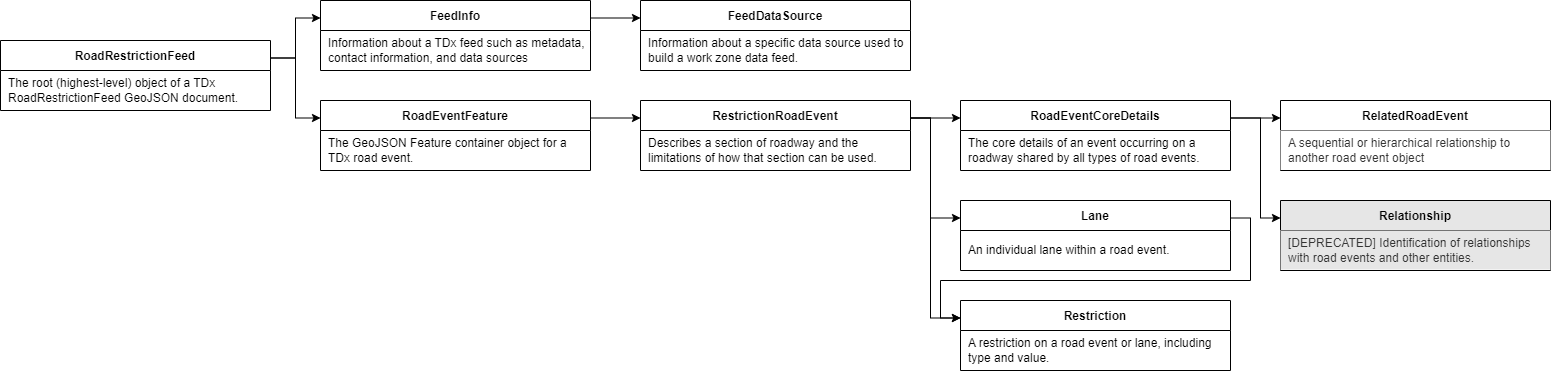

The diagram above was exported from draw.io. Its source (the exported page's mxGraphModel, read from the mxfile embedded in the PNG):
<mxGraphModel dx="832" dy="874" grid="1" gridSize="10" guides="0" tooltips="1" connect="1" arrows="1" fold="1" page="1" pageScale="1" pageWidth="1100" pageHeight="850" math="0" shadow="0" extFonts="Permanent Marker^https://fonts.googleapis.com/css?family=Permanent+Marker">
  <root>
    <mxCell id="0" />
    <mxCell id="1" parent="0" />
    <mxCell id="k0RqxaRmuKo-K8MDaf9T-9" style="edgeStyle=orthogonalEdgeStyle;rounded=0;orthogonalLoop=1;jettySize=auto;html=1;exitX=1;exitY=0.25;exitDx=0;exitDy=0;entryX=0;entryY=0.25;entryDx=0;entryDy=0;" parent="1" target="C-vyLk0tnHw3VtMMgP7b-23" edge="1">
      <mxGeometry relative="1" as="geometry">
        <mxPoint x="340" y="147.5" as="sourcePoint" />
      </mxGeometry>
    </mxCell>
    <mxCell id="k0RqxaRmuKo-K8MDaf9T-10" style="edgeStyle=orthogonalEdgeStyle;rounded=0;orthogonalLoop=1;jettySize=auto;html=1;exitX=1;exitY=0.5;exitDx=0;exitDy=0;entryX=-0.003;entryY=0.158;entryDx=0;entryDy=0;entryPerimeter=0;" parent="1" target="BHbQhKfwGy02K6a1aAIS-3" edge="1">
      <mxGeometry relative="1" as="geometry" />
    </mxCell>
    <mxCell id="C-vyLk0tnHw3VtMMgP7b-23" value="FeedInfo" style="shape=table;startSize=30;container=1;collapsible=1;childLayout=tableLayout;fixedRows=1;rowLines=0;fontStyle=1;align=center;resizeLast=1;" parent="1" vertex="1">
      <mxGeometry x="390" y="90" width="270" height="70" as="geometry" />
    </mxCell>
    <mxCell id="C-vyLk0tnHw3VtMMgP7b-27" value="" style="shape=partialRectangle;collapsible=0;dropTarget=0;pointerEvents=0;fillColor=none;points=[[0,0.5],[1,0.5]];portConstraint=eastwest;top=0;left=0;right=0;bottom=0;" parent="C-vyLk0tnHw3VtMMgP7b-23" vertex="1">
      <mxGeometry y="30" width="270" height="40" as="geometry" />
    </mxCell>
    <mxCell id="C-vyLk0tnHw3VtMMgP7b-29" value="Information about a TDx feed such as metadata, contact information, and data sources" style="shape=partialRectangle;overflow=hidden;connectable=0;fillColor=none;top=0;left=0;bottom=0;right=0;align=left;spacingLeft=6;fontStyle=0;whiteSpace=wrap;" parent="C-vyLk0tnHw3VtMMgP7b-27" vertex="1">
      <mxGeometry width="270" height="40" as="geometry">
        <mxRectangle width="270" height="40" as="alternateBounds" />
      </mxGeometry>
    </mxCell>
    <mxCell id="BHbQhKfwGy02K6a1aAIS-3" value="RoadEventFeature" style="shape=table;startSize=30;container=1;collapsible=1;childLayout=tableLayout;fixedRows=1;rowLines=0;fontStyle=1;align=center;resizeLast=1;" parent="1" vertex="1">
      <mxGeometry x="390" y="190" width="270" height="70" as="geometry" />
    </mxCell>
    <mxCell id="BHbQhKfwGy02K6a1aAIS-4" value="" style="shape=partialRectangle;collapsible=0;dropTarget=0;pointerEvents=0;fillColor=none;points=[[0,0.5],[1,0.5]];portConstraint=eastwest;top=0;left=0;right=0;bottom=0;" parent="BHbQhKfwGy02K6a1aAIS-3" vertex="1">
      <mxGeometry y="30" width="270" height="39" as="geometry" />
    </mxCell>
    <mxCell id="BHbQhKfwGy02K6a1aAIS-6" value="The GeoJSON Feature container object for a TDx road event." style="shape=partialRectangle;overflow=hidden;connectable=0;top=0;left=0;bottom=0;right=0;align=left;spacingLeft=6;fontStyle=0;strokeColor=#d6b656;fillColor=none;whiteSpace=wrap;" parent="BHbQhKfwGy02K6a1aAIS-4" vertex="1">
      <mxGeometry width="270" height="39" as="geometry">
        <mxRectangle width="270" height="39" as="alternateBounds" />
      </mxGeometry>
    </mxCell>
    <mxCell id="qHT-F6r8HrtqaLLa95We-6" value="FeedDataSource" style="shape=table;startSize=30;container=1;collapsible=1;childLayout=tableLayout;fixedRows=1;rowLines=0;fontStyle=1;align=center;resizeLast=1;" parent="1" vertex="1">
      <mxGeometry x="710" y="90" width="270" height="70" as="geometry" />
    </mxCell>
    <mxCell id="qHT-F6r8HrtqaLLa95We-7" value="" style="shape=partialRectangle;collapsible=0;dropTarget=0;pointerEvents=0;fillColor=none;points=[[0,0.5],[1,0.5]];portConstraint=eastwest;top=0;left=0;right=0;bottom=0;" parent="qHT-F6r8HrtqaLLa95We-6" vertex="1">
      <mxGeometry y="30" width="270" height="39" as="geometry" />
    </mxCell>
    <mxCell id="qHT-F6r8HrtqaLLa95We-9" value="Information about a specific data source used to build a work zone data feed." style="shape=partialRectangle;overflow=hidden;connectable=0;top=0;left=0;bottom=0;right=0;align=left;spacingLeft=6;fontStyle=0;strokeColor=#d6b656;fillColor=none;whiteSpace=wrap;" parent="qHT-F6r8HrtqaLLa95We-7" vertex="1">
      <mxGeometry width="270" height="39" as="geometry">
        <mxRectangle width="270" height="39" as="alternateBounds" />
      </mxGeometry>
    </mxCell>
    <mxCell id="qHT-F6r8HrtqaLLa95We-10" value="RestrictionRoadEvent" style="shape=table;startSize=30;container=1;collapsible=1;childLayout=tableLayout;fixedRows=1;rowLines=0;fontStyle=1;align=center;resizeLast=1;" parent="1" vertex="1">
      <mxGeometry x="710" y="190" width="270" height="70" as="geometry" />
    </mxCell>
    <mxCell id="qHT-F6r8HrtqaLLa95We-11" value="" style="shape=partialRectangle;collapsible=0;dropTarget=0;pointerEvents=0;fillColor=none;points=[[0,0.5],[1,0.5]];portConstraint=eastwest;top=0;left=0;right=0;bottom=0;" parent="qHT-F6r8HrtqaLLa95We-10" vertex="1">
      <mxGeometry y="30" width="270" height="39" as="geometry" />
    </mxCell>
    <mxCell id="qHT-F6r8HrtqaLLa95We-13" value="Describes a section of roadway and the limitations of how that section can be used." style="shape=partialRectangle;overflow=hidden;connectable=0;top=0;left=0;bottom=0;right=0;align=left;spacingLeft=6;fontStyle=0;strokeColor=#d6b656;fillColor=none;whiteSpace=wrap;" parent="qHT-F6r8HrtqaLLa95We-11" vertex="1">
      <mxGeometry width="270" height="39" as="geometry">
        <mxRectangle width="270" height="39" as="alternateBounds" />
      </mxGeometry>
    </mxCell>
    <mxCell id="qHT-F6r8HrtqaLLa95We-18" value="RoadEventCoreDetails" style="shape=table;startSize=30;container=1;collapsible=1;childLayout=tableLayout;fixedRows=1;rowLines=0;fontStyle=1;align=center;resizeLast=1;" parent="1" vertex="1">
      <mxGeometry x="1030" y="190" width="270" height="70" as="geometry" />
    </mxCell>
    <mxCell id="qHT-F6r8HrtqaLLa95We-19" value="" style="shape=partialRectangle;collapsible=0;dropTarget=0;pointerEvents=0;fillColor=none;points=[[0,0.5],[1,0.5]];portConstraint=eastwest;top=0;left=0;right=0;bottom=0;" parent="qHT-F6r8HrtqaLLa95We-18" vertex="1">
      <mxGeometry y="30" width="270" height="39" as="geometry" />
    </mxCell>
    <mxCell id="qHT-F6r8HrtqaLLa95We-21" value="The core details of an event occurring on a roadway shared by all types of road events." style="shape=partialRectangle;overflow=hidden;connectable=0;top=0;left=0;bottom=0;right=0;align=left;spacingLeft=6;fontStyle=0;strokeColor=#d6b656;fillColor=none;whiteSpace=wrap;" parent="qHT-F6r8HrtqaLLa95We-19" vertex="1">
      <mxGeometry width="270" height="39" as="geometry">
        <mxRectangle width="270" height="39" as="alternateBounds" />
      </mxGeometry>
    </mxCell>
    <mxCell id="qHT-F6r8HrtqaLLa95We-22" value="Lane" style="shape=table;startSize=30;container=1;collapsible=1;childLayout=tableLayout;fixedRows=1;rowLines=0;fontStyle=1;align=center;resizeLast=1;" parent="1" vertex="1">
      <mxGeometry x="1030" y="290" width="270" height="70" as="geometry" />
    </mxCell>
    <mxCell id="qHT-F6r8HrtqaLLa95We-23" value="" style="shape=partialRectangle;collapsible=0;dropTarget=0;pointerEvents=0;fillColor=none;points=[[0,0.5],[1,0.5]];portConstraint=eastwest;top=0;left=0;right=0;bottom=0;" parent="qHT-F6r8HrtqaLLa95We-22" vertex="1">
      <mxGeometry y="30" width="270" height="39" as="geometry" />
    </mxCell>
    <mxCell id="qHT-F6r8HrtqaLLa95We-25" value="An individual lane within a road event." style="shape=partialRectangle;overflow=hidden;connectable=0;top=0;left=0;bottom=0;right=0;align=left;spacingLeft=6;fontStyle=0;strokeColor=#d6b656;fillColor=none;whiteSpace=wrap;" parent="qHT-F6r8HrtqaLLa95We-23" vertex="1">
      <mxGeometry width="270" height="39" as="geometry">
        <mxRectangle width="270" height="39" as="alternateBounds" />
      </mxGeometry>
    </mxCell>
    <mxCell id="qHT-F6r8HrtqaLLa95We-26" value="Restriction" style="shape=table;startSize=30;container=1;collapsible=1;childLayout=tableLayout;fixedRows=1;rowLines=0;fontStyle=1;align=center;resizeLast=1;" parent="1" vertex="1">
      <mxGeometry x="1030" y="390" width="270" height="70" as="geometry" />
    </mxCell>
    <mxCell id="qHT-F6r8HrtqaLLa95We-27" value="" style="shape=partialRectangle;collapsible=0;dropTarget=0;pointerEvents=0;fillColor=none;points=[[0,0.5],[1,0.5]];portConstraint=eastwest;top=0;left=0;right=0;bottom=0;" parent="qHT-F6r8HrtqaLLa95We-26" vertex="1">
      <mxGeometry y="30" width="270" height="39" as="geometry" />
    </mxCell>
    <mxCell id="qHT-F6r8HrtqaLLa95We-29" value="A restriction on a road event or lane, including type and value." style="shape=partialRectangle;overflow=hidden;connectable=0;top=0;left=0;bottom=0;right=0;align=left;spacingLeft=6;fontStyle=0;strokeColor=#d6b656;fillColor=none;whiteSpace=wrap;" parent="qHT-F6r8HrtqaLLa95We-27" vertex="1">
      <mxGeometry width="270" height="39" as="geometry">
        <mxRectangle width="270" height="39" as="alternateBounds" />
      </mxGeometry>
    </mxCell>
    <mxCell id="Q4F0YYo54zgFtf_VKap_-1" value="RelatedRoadEvent" style="shape=table;startSize=30;container=1;collapsible=1;childLayout=tableLayout;fixedRows=1;rowLines=0;fontStyle=1;align=center;resizeLast=1;fillColor=#FFFFFF;" parent="1" vertex="1">
      <mxGeometry x="1350" y="190" width="270" height="70" as="geometry" />
    </mxCell>
    <mxCell id="Q4F0YYo54zgFtf_VKap_-2" value="" style="shape=partialRectangle;collapsible=0;dropTarget=0;pointerEvents=0;fillColor=none;points=[[0,0.5],[1,0.5]];portConstraint=eastwest;top=0;left=0;right=0;bottom=0;" parent="Q4F0YYo54zgFtf_VKap_-1" vertex="1">
      <mxGeometry y="30" width="270" height="39" as="geometry" />
    </mxCell>
    <mxCell id="Q4F0YYo54zgFtf_VKap_-4" value="A sequential or hierarchical relationship to another road event object" style="shape=partialRectangle;overflow=hidden;connectable=0;top=0;left=0;bottom=0;right=0;align=left;spacingLeft=6;fontStyle=0;strokeColor=#666666;fillColor=#FFFFFF;whiteSpace=wrap;fontColor=#333333;" parent="Q4F0YYo54zgFtf_VKap_-2" vertex="1">
      <mxGeometry width="270" height="39" as="geometry">
        <mxRectangle width="270" height="39" as="alternateBounds" />
      </mxGeometry>
    </mxCell>
    <mxCell id="Q4F0YYo54zgFtf_VKap_-6" style="edgeStyle=orthogonalEdgeStyle;rounded=0;orthogonalLoop=1;jettySize=auto;html=1;exitX=1;exitY=0.25;exitDx=0;exitDy=0;entryX=0;entryY=0.25;entryDx=0;entryDy=0;endWidth=6.234491315136476;" parent="1" source="C-vyLk0tnHw3VtMMgP7b-23" target="qHT-F6r8HrtqaLLa95We-6" edge="1">
      <mxGeometry relative="1" as="geometry">
        <mxPoint x="700" y="60" as="sourcePoint" />
        <mxPoint x="770" y="60" as="targetPoint" />
      </mxGeometry>
    </mxCell>
    <mxCell id="Q4F0YYo54zgFtf_VKap_-9" style="edgeStyle=orthogonalEdgeStyle;rounded=0;orthogonalLoop=1;jettySize=auto;html=1;entryX=0;entryY=0.25;entryDx=0;entryDy=0;endWidth=6.234491315136476;exitX=1;exitY=0.25;exitDx=0;exitDy=0;" parent="1" target="BHbQhKfwGy02K6a1aAIS-3" edge="1">
      <mxGeometry relative="1" as="geometry">
        <mxPoint x="340" y="147.5" as="sourcePoint" />
        <mxPoint x="742" y="117.5" as="targetPoint" />
      </mxGeometry>
    </mxCell>
    <mxCell id="Q4F0YYo54zgFtf_VKap_-10" style="edgeStyle=orthogonalEdgeStyle;rounded=0;orthogonalLoop=1;jettySize=auto;html=1;exitX=1;exitY=0.25;exitDx=0;exitDy=0;entryX=0;entryY=0.25;entryDx=0;entryDy=0;endWidth=6.234491315136476;" parent="1" source="BHbQhKfwGy02K6a1aAIS-3" target="qHT-F6r8HrtqaLLa95We-10" edge="1">
      <mxGeometry relative="1" as="geometry">
        <mxPoint x="690" y="210" as="sourcePoint" />
        <mxPoint x="732" y="210" as="targetPoint" />
      </mxGeometry>
    </mxCell>
    <mxCell id="Q4F0YYo54zgFtf_VKap_-12" style="edgeStyle=orthogonalEdgeStyle;rounded=0;orthogonalLoop=1;jettySize=auto;html=1;exitX=1;exitY=0.25;exitDx=0;exitDy=0;entryX=0;entryY=0.25;entryDx=0;entryDy=0;" parent="1" source="qHT-F6r8HrtqaLLa95We-10" target="qHT-F6r8HrtqaLLa95We-18" edge="1">
      <mxGeometry relative="1" as="geometry">
        <mxPoint x="1000" y="240" as="sourcePoint" />
        <mxPoint x="1060" y="230" as="targetPoint" />
      </mxGeometry>
    </mxCell>
    <mxCell id="Q4F0YYo54zgFtf_VKap_-19" style="edgeStyle=orthogonalEdgeStyle;rounded=0;orthogonalLoop=1;jettySize=auto;html=1;exitX=1;exitY=0.25;exitDx=0;exitDy=0;entryX=0;entryY=0.25;entryDx=0;entryDy=0;endWidth=6.234491315136476;" parent="1" source="qHT-F6r8HrtqaLLa95We-18" edge="1">
      <mxGeometry relative="1" as="geometry">
        <mxPoint x="700" y="117.5" as="sourcePoint" />
        <mxPoint x="1350" y="207.5" as="targetPoint" />
      </mxGeometry>
    </mxCell>
    <mxCell id="Q4F0YYo54zgFtf_VKap_-23" value="RoadRestrictionFeed" style="shape=table;startSize=30;container=1;collapsible=1;childLayout=tableLayout;fixedRows=1;rowLines=0;fontStyle=1;align=center;resizeLast=1;" parent="1" vertex="1">
      <mxGeometry x="70" y="130" width="270" height="70" as="geometry" />
    </mxCell>
    <mxCell id="Q4F0YYo54zgFtf_VKap_-24" value="" style="shape=partialRectangle;collapsible=0;dropTarget=0;pointerEvents=0;fillColor=none;points=[[0,0.5],[1,0.5]];portConstraint=eastwest;top=0;left=0;right=0;bottom=0;" parent="Q4F0YYo54zgFtf_VKap_-23" vertex="1">
      <mxGeometry y="30" width="270" height="40" as="geometry" />
    </mxCell>
    <mxCell id="Q4F0YYo54zgFtf_VKap_-26" value="The root (highest-level) object of a TDx RoadRestrictionFeed GeoJSON document." style="shape=partialRectangle;overflow=hidden;connectable=0;fillColor=none;top=0;left=0;bottom=0;right=0;align=left;spacingLeft=6;fontStyle=0;whiteSpace=wrap;" parent="Q4F0YYo54zgFtf_VKap_-24" vertex="1">
      <mxGeometry width="270" height="40" as="geometry">
        <mxRectangle width="270" height="40" as="alternateBounds" />
      </mxGeometry>
    </mxCell>
    <mxCell id="bdpUYUxyRzyoXA5ycaL--1" style="edgeStyle=orthogonalEdgeStyle;rounded=0;orthogonalLoop=1;jettySize=auto;html=1;entryX=0;entryY=0.25;entryDx=0;entryDy=0;exitX=1;exitY=0.25;exitDx=0;exitDy=0;" parent="1" source="qHT-F6r8HrtqaLLa95We-10" target="qHT-F6r8HrtqaLLa95We-22" edge="1">
      <mxGeometry relative="1" as="geometry">
        <mxPoint x="980" y="210" as="sourcePoint" />
        <mxPoint x="1040" y="217.5" as="targetPoint" />
        <Array as="points">
          <mxPoint x="1000" y="208" />
          <mxPoint x="1000" y="308" />
        </Array>
      </mxGeometry>
    </mxCell>
    <mxCell id="bdpUYUxyRzyoXA5ycaL--2" style="edgeStyle=orthogonalEdgeStyle;rounded=0;orthogonalLoop=1;jettySize=auto;html=1;entryX=0;entryY=0.25;entryDx=0;entryDy=0;exitX=1;exitY=0.25;exitDx=0;exitDy=0;" parent="1" source="qHT-F6r8HrtqaLLa95We-10" target="qHT-F6r8HrtqaLLa95We-26" edge="1">
      <mxGeometry relative="1" as="geometry">
        <mxPoint x="980" y="210" as="sourcePoint" />
        <mxPoint x="1040" y="317.5" as="targetPoint" />
        <Array as="points">
          <mxPoint x="1000" y="208" />
          <mxPoint x="1000" y="408" />
        </Array>
      </mxGeometry>
    </mxCell>
    <mxCell id="bdpUYUxyRzyoXA5ycaL--3" value="" style="edgeStyle=orthogonalEdgeStyle;rounded=0;orthogonalLoop=1;jettySize=auto;html=1;entryX=0;entryY=0.25;entryDx=0;entryDy=0;exitX=1;exitY=0.25;exitDx=0;exitDy=0;" parent="1" source="qHT-F6r8HrtqaLLa95We-22" target="qHT-F6r8HrtqaLLa95We-26" edge="1">
      <mxGeometry relative="1" as="geometry">
        <Array as="points">
          <mxPoint x="1320" y="308" />
          <mxPoint x="1320" y="370" />
          <mxPoint x="1010" y="370" />
          <mxPoint x="1010" y="408" />
        </Array>
      </mxGeometry>
    </mxCell>
    <mxCell id="3ujyPactgMHnNbwgjZlH-1" value="Relationship" style="shape=table;startSize=30;container=1;collapsible=1;childLayout=tableLayout;fixedRows=1;rowLines=0;fontStyle=1;align=center;resizeLast=1;fillColor=#E6E6E6;" vertex="1" parent="1">
      <mxGeometry x="1350" y="290" width="270" height="70" as="geometry" />
    </mxCell>
    <mxCell id="3ujyPactgMHnNbwgjZlH-2" value="" style="shape=partialRectangle;collapsible=0;dropTarget=0;pointerEvents=0;fillColor=none;points=[[0,0.5],[1,0.5]];portConstraint=eastwest;top=0;left=0;right=0;bottom=0;" vertex="1" parent="3ujyPactgMHnNbwgjZlH-1">
      <mxGeometry y="30" width="270" height="39" as="geometry" />
    </mxCell>
    <mxCell id="3ujyPactgMHnNbwgjZlH-3" value="[DEPRECATED] Identification of relationships with road events and other entities." style="shape=partialRectangle;overflow=hidden;connectable=0;top=0;left=0;bottom=0;right=0;align=left;spacingLeft=6;fontStyle=0;strokeColor=#666666;fillColor=#E6E6E6;whiteSpace=wrap;fontColor=#333333;" vertex="1" parent="3ujyPactgMHnNbwgjZlH-2">
      <mxGeometry width="270" height="39" as="geometry">
        <mxRectangle width="270" height="39" as="alternateBounds" />
      </mxGeometry>
    </mxCell>
    <mxCell id="3ujyPactgMHnNbwgjZlH-4" style="edgeStyle=orthogonalEdgeStyle;rounded=0;orthogonalLoop=1;jettySize=auto;html=1;exitX=1;exitY=0.25;exitDx=0;exitDy=0;entryX=0;entryY=0.25;entryDx=0;entryDy=0;endWidth=6.234491315136476;" edge="1" parent="1" source="qHT-F6r8HrtqaLLa95We-18" target="3ujyPactgMHnNbwgjZlH-1">
      <mxGeometry relative="1" as="geometry">
        <mxPoint x="1310" y="217.5" as="sourcePoint" />
        <mxPoint x="1360" y="217.5" as="targetPoint" />
        <Array as="points">
          <mxPoint x="1330" y="208" />
          <mxPoint x="1330" y="308" />
        </Array>
      </mxGeometry>
    </mxCell>
  </root>
</mxGraphModel>